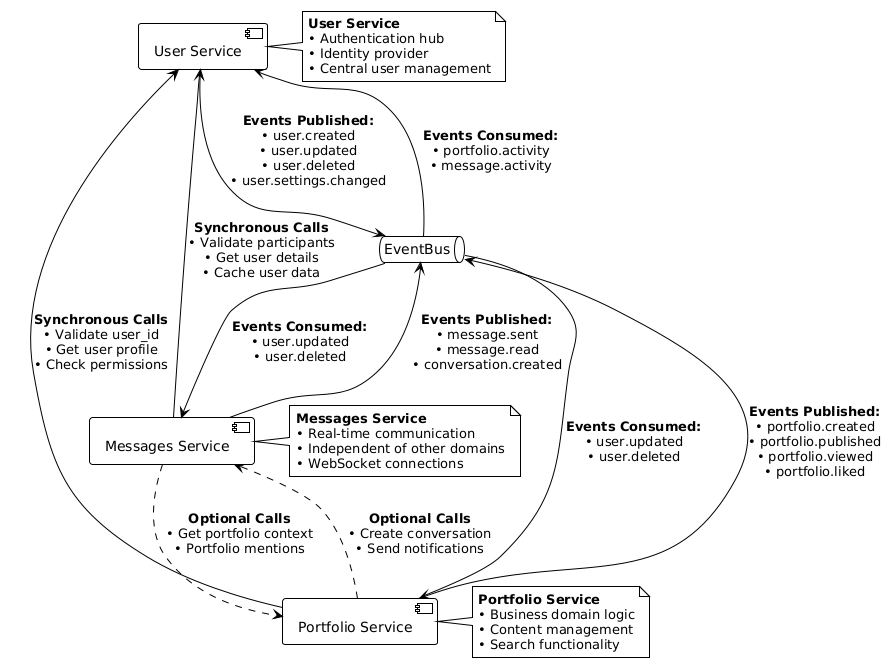

The diagram above was rendered by PlantUML. Its source (embedded in the PNG):
@startuml
!theme plain

' === SERVICES ===
component [User Service] as US
component [Portfolio Service] as PS  
component [Messages Service] as MS

' === DIRECT DEPENDENCIES ===
PS --> US : **Synchronous Calls**\n• Validate user_id\n• Get user profile\n• Check permissions

MS --> US : **Synchronous Calls**\n• Validate participants\n• Get user details\n• Cache user data

' === OPTIONAL DEPENDENCIES ===
PS ..> MS : **Optional Calls**\n• Create conversation\n• Send notifications
MS ..> PS : **Optional Calls**\n• Get portfolio context\n• Portfolio mentions

' === EVENT BUS ===
queue EventBus

US --> EventBus : **Events Published:**\n• user.created\n• user.updated\n• user.deleted\n• user.settings.changed

PS --> EventBus : **Events Published:**\n• portfolio.created\n• portfolio.published\n• portfolio.viewed\n• portfolio.liked

MS --> EventBus : **Events Published:**\n• message.sent\n• message.read\n• conversation.created

EventBus --> US : **Events Consumed:**\n• portfolio.activity\n• message.activity
EventBus --> PS : **Events Consumed:**\n• user.updated\n• user.deleted
EventBus --> MS : **Events Consumed:**\n• user.updated\n• user.deleted

note right of US
  **User Service**
  • Authentication hub
  • Identity provider
  • Central user management
end note

note right of PS
  **Portfolio Service** 
  • Business domain logic
  • Content management
  • Search functionality
end note

note right of MS
  **Messages Service**
  • Real-time communication
  • Independent of other domains
  • WebSocket connections
end note
@enduml